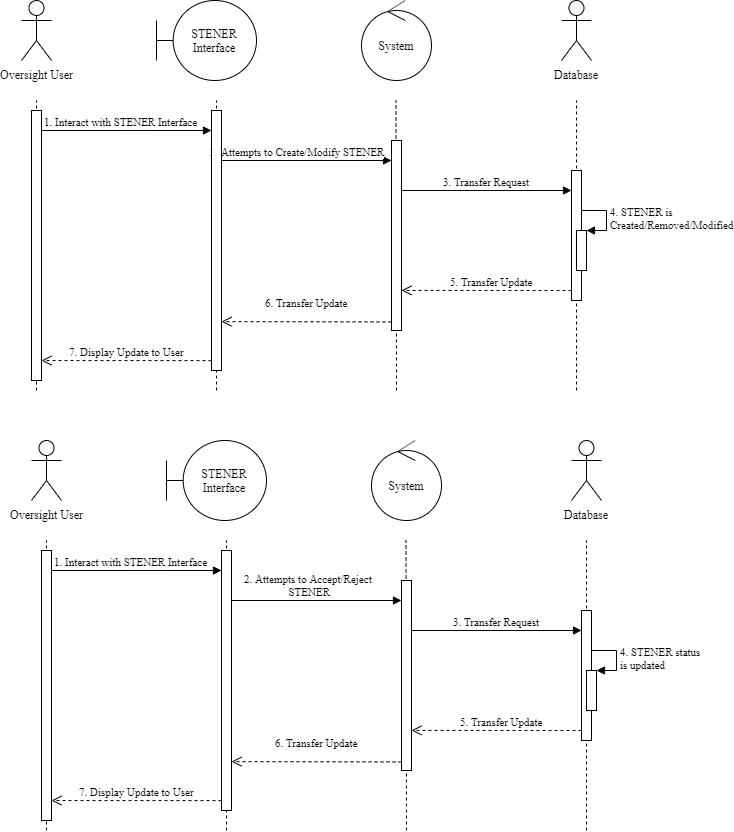

The diagram above was exported from draw.io. Its source (the exported page's mxGraphModel, read from the mxfile embedded in the PNG):
<mxGraphModel dx="1381" dy="771" grid="1" gridSize="10" guides="1" tooltips="1" connect="1" arrows="1" fold="1" page="1" pageScale="1" pageWidth="850" pageHeight="1100" background="#ffffff" math="0" shadow="0">
  <root>
    <mxCell id="0" />
    <mxCell id="1" parent="0" />
    <mxCell id="GX1ZkqU-0w_Sk8pbEEOC-1" value="Oversight User" style="shape=umlActor;verticalLabelPosition=bottom;labelBackgroundColor=#ffffff;verticalAlign=top;html=1;outlineConnect=0;fontFamily=Times New Roman;" parent="1" vertex="1">
      <mxGeometry x="30" y="10" width="30" height="60" as="geometry" />
    </mxCell>
    <mxCell id="GX1ZkqU-0w_Sk8pbEEOC-2" value="STENER Interface" style="shape=umlBoundary;whiteSpace=wrap;html=1;fontFamily=Times New Roman;" parent="1" vertex="1">
      <mxGeometry x="165" y="10" width="100" height="80" as="geometry" />
    </mxCell>
    <mxCell id="GX1ZkqU-0w_Sk8pbEEOC-3" value="System" style="ellipse;shape=umlControl;whiteSpace=wrap;html=1;fontFamily=Times New Roman;" parent="1" vertex="1">
      <mxGeometry x="370" y="10" width="70" height="80" as="geometry" />
    </mxCell>
    <mxCell id="GX1ZkqU-0w_Sk8pbEEOC-4" value="Database" style="shape=umlActor;verticalLabelPosition=bottom;labelBackgroundColor=#ffffff;verticalAlign=top;html=1;outlineConnect=0;fontFamily=Times New Roman;" parent="1" vertex="1">
      <mxGeometry x="570" y="10" width="30" height="60" as="geometry" />
    </mxCell>
    <mxCell id="GX1ZkqU-0w_Sk8pbEEOC-5" value="" style="endArrow=none;dashed=1;html=1;fontFamily=Times New Roman;" parent="1" edge="1">
      <mxGeometry width="50" height="50" relative="1" as="geometry">
        <mxPoint x="45" y="400" as="sourcePoint" />
        <mxPoint x="45" y="110" as="targetPoint" />
      </mxGeometry>
    </mxCell>
    <mxCell id="GX1ZkqU-0w_Sk8pbEEOC-6" value="" style="endArrow=none;dashed=1;html=1;fontFamily=Times New Roman;" parent="1" edge="1">
      <mxGeometry width="50" height="50" relative="1" as="geometry">
        <mxPoint x="225" y="400" as="sourcePoint" />
        <mxPoint x="225" y="110" as="targetPoint" />
      </mxGeometry>
    </mxCell>
    <mxCell id="GX1ZkqU-0w_Sk8pbEEOC-7" value="" style="endArrow=none;dashed=1;html=1;fontFamily=Times New Roman;" parent="1" edge="1">
      <mxGeometry width="50" height="50" relative="1" as="geometry">
        <mxPoint x="405" y="400" as="sourcePoint" />
        <mxPoint x="404.5" y="110" as="targetPoint" />
      </mxGeometry>
    </mxCell>
    <mxCell id="GX1ZkqU-0w_Sk8pbEEOC-8" value="" style="endArrow=none;dashed=1;html=1;fontFamily=Times New Roman;" parent="1" edge="1">
      <mxGeometry width="50" height="50" relative="1" as="geometry">
        <mxPoint x="585" y="400" as="sourcePoint" />
        <mxPoint x="585" y="110" as="targetPoint" />
      </mxGeometry>
    </mxCell>
    <mxCell id="GX1ZkqU-0w_Sk8pbEEOC-9" value="1. Interact with STENER Interface" style="html=1;verticalAlign=bottom;endArrow=block;fontFamily=Times New Roman;exitX=1;exitY=0.074;exitDx=0;exitDy=0;exitPerimeter=0;" parent="1" source="GX1ZkqU-0w_Sk8pbEEOC-19" edge="1">
      <mxGeometry x="-0.0588" width="80" relative="1" as="geometry">
        <mxPoint x="110" y="140" as="sourcePoint" />
        <mxPoint x="220" y="140" as="targetPoint" />
        <mxPoint as="offset" />
      </mxGeometry>
    </mxCell>
    <mxCell id="GX1ZkqU-0w_Sk8pbEEOC-11" value="2. Attempts to Create/Modify&amp;nbsp;STENER" style="html=1;verticalAlign=bottom;endArrow=block;fontFamily=Times New Roman;" parent="1" edge="1">
      <mxGeometry x="-0.1111" width="80" relative="1" as="geometry">
        <mxPoint x="230" y="170" as="sourcePoint" />
        <mxPoint x="400" y="170" as="targetPoint" />
        <mxPoint as="offset" />
      </mxGeometry>
    </mxCell>
    <mxCell id="GX1ZkqU-0w_Sk8pbEEOC-13" value="3. Transfer Request" style="html=1;verticalAlign=bottom;endArrow=block;fontFamily=Times New Roman;exitX=1;exitY=0.263;exitDx=0;exitDy=0;exitPerimeter=0;" parent="1" source="GX1ZkqU-0w_Sk8pbEEOC-22" edge="1">
      <mxGeometry width="80" relative="1" as="geometry">
        <mxPoint x="420" y="200" as="sourcePoint" />
        <mxPoint x="580" y="200" as="targetPoint" />
        <mxPoint as="offset" />
      </mxGeometry>
    </mxCell>
    <mxCell id="GX1ZkqU-0w_Sk8pbEEOC-16" value="7. Display Update to User" style="html=1;verticalAlign=bottom;endArrow=open;dashed=1;endSize=8;fontFamily=Times New Roman;entryX=1;entryY=0.926;entryDx=0;entryDy=0;entryPerimeter=0;exitX=0;exitY=0.962;exitDx=0;exitDy=0;exitPerimeter=0;" parent="1" source="GX1ZkqU-0w_Sk8pbEEOC-20" target="GX1ZkqU-0w_Sk8pbEEOC-19" edge="1">
      <mxGeometry relative="1" as="geometry">
        <mxPoint x="210" y="370" as="sourcePoint" />
        <mxPoint x="95" y="370" as="targetPoint" />
      </mxGeometry>
    </mxCell>
    <mxCell id="GX1ZkqU-0w_Sk8pbEEOC-17" value="6. Transfer Update" style="html=1;verticalAlign=bottom;endArrow=open;dashed=1;endSize=8;fontFamily=Times New Roman;exitX=0;exitY=0.955;exitDx=0;exitDy=0;exitPerimeter=0;entryX=1;entryY=0.812;entryDx=0;entryDy=0;entryPerimeter=0;" parent="1" source="GX1ZkqU-0w_Sk8pbEEOC-22" target="GX1ZkqU-0w_Sk8pbEEOC-20" edge="1">
      <mxGeometry y="-10" relative="1" as="geometry">
        <mxPoint x="390" y="330" as="sourcePoint" />
        <mxPoint x="240" y="331" as="targetPoint" />
        <mxPoint as="offset" />
      </mxGeometry>
    </mxCell>
    <mxCell id="GX1ZkqU-0w_Sk8pbEEOC-18" value="5. Transfer Update" style="html=1;verticalAlign=bottom;endArrow=open;dashed=1;endSize=8;fontFamily=Times New Roman;entryX=1;entryY=0.789;entryDx=0;entryDy=0;entryPerimeter=0;" parent="1" target="GX1ZkqU-0w_Sk8pbEEOC-22" edge="1">
      <mxGeometry x="-0.0588" relative="1" as="geometry">
        <mxPoint x="580" y="300" as="sourcePoint" />
        <mxPoint x="440" y="290" as="targetPoint" />
        <mxPoint as="offset" />
      </mxGeometry>
    </mxCell>
    <mxCell id="GX1ZkqU-0w_Sk8pbEEOC-19" value="" style="rounded=0;whiteSpace=wrap;html=1;fontFamily=Times New Roman;" parent="1" vertex="1">
      <mxGeometry x="40" y="120" width="10" height="270" as="geometry" />
    </mxCell>
    <mxCell id="GX1ZkqU-0w_Sk8pbEEOC-20" value="" style="rounded=0;whiteSpace=wrap;html=1;fontFamily=Times New Roman;" parent="1" vertex="1">
      <mxGeometry x="220" y="120" width="10" height="260" as="geometry" />
    </mxCell>
    <mxCell id="GX1ZkqU-0w_Sk8pbEEOC-22" value="" style="rounded=0;whiteSpace=wrap;html=1;fontFamily=Times New Roman;" parent="1" vertex="1">
      <mxGeometry x="400" y="150" width="10" height="190" as="geometry" />
    </mxCell>
    <mxCell id="GX1ZkqU-0w_Sk8pbEEOC-23" value="" style="rounded=0;whiteSpace=wrap;html=1;fontFamily=Times New Roman;" parent="1" vertex="1">
      <mxGeometry x="580" y="180" width="10" height="130" as="geometry" />
    </mxCell>
    <mxCell id="GX1ZkqU-0w_Sk8pbEEOC-14" value="" style="html=1;points=[];perimeter=orthogonalPerimeter;fontFamily=Times New Roman;" parent="1" vertex="1">
      <mxGeometry x="585" y="240" width="10" height="40" as="geometry" />
    </mxCell>
    <mxCell id="GX1ZkqU-0w_Sk8pbEEOC-15" value="4. STENER is &lt;br&gt;Created/Removed/Modified" style="edgeStyle=orthogonalEdgeStyle;html=1;align=left;spacingLeft=2;endArrow=block;rounded=0;entryX=1;entryY=0;fontFamily=Times New Roman;" parent="1" target="GX1ZkqU-0w_Sk8pbEEOC-14" edge="1">
      <mxGeometry relative="1" as="geometry">
        <mxPoint x="590" y="220" as="sourcePoint" />
        <Array as="points">
          <mxPoint x="615" y="220" />
        </Array>
      </mxGeometry>
    </mxCell>
    <mxCell id="GX1ZkqU-0w_Sk8pbEEOC-24" value="Oversight User" style="shape=umlActor;verticalLabelPosition=bottom;labelBackgroundColor=#ffffff;verticalAlign=top;html=1;outlineConnect=0;fontFamily=Times New Roman;" parent="1" vertex="1">
      <mxGeometry x="40" y="450" width="30" height="60" as="geometry" />
    </mxCell>
    <mxCell id="GX1ZkqU-0w_Sk8pbEEOC-25" value="STENER Interface" style="shape=umlBoundary;whiteSpace=wrap;html=1;fontFamily=Times New Roman;" parent="1" vertex="1">
      <mxGeometry x="175" y="450" width="100" height="80" as="geometry" />
    </mxCell>
    <mxCell id="GX1ZkqU-0w_Sk8pbEEOC-26" value="System" style="ellipse;shape=umlControl;whiteSpace=wrap;html=1;fontFamily=Times New Roman;" parent="1" vertex="1">
      <mxGeometry x="380" y="450" width="70" height="80" as="geometry" />
    </mxCell>
    <mxCell id="GX1ZkqU-0w_Sk8pbEEOC-27" value="Database" style="shape=umlActor;verticalLabelPosition=bottom;labelBackgroundColor=#ffffff;verticalAlign=top;html=1;outlineConnect=0;fontFamily=Times New Roman;" parent="1" vertex="1">
      <mxGeometry x="580" y="450" width="30" height="60" as="geometry" />
    </mxCell>
    <mxCell id="GX1ZkqU-0w_Sk8pbEEOC-28" value="" style="endArrow=none;dashed=1;html=1;fontFamily=Times New Roman;" parent="1" edge="1">
      <mxGeometry width="50" height="50" relative="1" as="geometry">
        <mxPoint x="55" y="840" as="sourcePoint" />
        <mxPoint x="55" y="550" as="targetPoint" />
      </mxGeometry>
    </mxCell>
    <mxCell id="GX1ZkqU-0w_Sk8pbEEOC-29" value="" style="endArrow=none;dashed=1;html=1;fontFamily=Times New Roman;" parent="1" edge="1">
      <mxGeometry width="50" height="50" relative="1" as="geometry">
        <mxPoint x="235" y="840" as="sourcePoint" />
        <mxPoint x="235" y="550" as="targetPoint" />
      </mxGeometry>
    </mxCell>
    <mxCell id="GX1ZkqU-0w_Sk8pbEEOC-30" value="" style="endArrow=none;dashed=1;html=1;fontFamily=Times New Roman;" parent="1" edge="1">
      <mxGeometry width="50" height="50" relative="1" as="geometry">
        <mxPoint x="415" y="840" as="sourcePoint" />
        <mxPoint x="414.5" y="550" as="targetPoint" />
      </mxGeometry>
    </mxCell>
    <mxCell id="GX1ZkqU-0w_Sk8pbEEOC-31" value="" style="endArrow=none;dashed=1;html=1;fontFamily=Times New Roman;" parent="1" edge="1">
      <mxGeometry width="50" height="50" relative="1" as="geometry">
        <mxPoint x="595" y="840" as="sourcePoint" />
        <mxPoint x="595" y="550" as="targetPoint" />
      </mxGeometry>
    </mxCell>
    <mxCell id="GX1ZkqU-0w_Sk8pbEEOC-32" value="1. Interact with STENER Interface" style="html=1;verticalAlign=bottom;endArrow=block;fontFamily=Times New Roman;exitX=1;exitY=0.074;exitDx=0;exitDy=0;exitPerimeter=0;" parent="1" source="GX1ZkqU-0w_Sk8pbEEOC-38" edge="1">
      <mxGeometry x="-0.0588" width="80" relative="1" as="geometry">
        <mxPoint x="120" y="580" as="sourcePoint" />
        <mxPoint x="230" y="580" as="targetPoint" />
        <mxPoint as="offset" />
      </mxGeometry>
    </mxCell>
    <mxCell id="GX1ZkqU-0w_Sk8pbEEOC-33" value="2. Attempts to Accept/Reject &lt;br&gt;STENER" style="html=1;verticalAlign=bottom;endArrow=block;fontFamily=Times New Roman;" parent="1" edge="1">
      <mxGeometry x="-0.1111" width="80" relative="1" as="geometry">
        <mxPoint x="240" y="610" as="sourcePoint" />
        <mxPoint x="410" y="610" as="targetPoint" />
        <mxPoint as="offset" />
      </mxGeometry>
    </mxCell>
    <mxCell id="GX1ZkqU-0w_Sk8pbEEOC-34" value="3. Transfer Request" style="html=1;verticalAlign=bottom;endArrow=block;fontFamily=Times New Roman;exitX=1;exitY=0.263;exitDx=0;exitDy=0;exitPerimeter=0;" parent="1" source="GX1ZkqU-0w_Sk8pbEEOC-40" edge="1">
      <mxGeometry width="80" relative="1" as="geometry">
        <mxPoint x="430" y="640" as="sourcePoint" />
        <mxPoint x="590" y="640" as="targetPoint" />
        <mxPoint as="offset" />
      </mxGeometry>
    </mxCell>
    <mxCell id="GX1ZkqU-0w_Sk8pbEEOC-35" value="7. Display Update to User" style="html=1;verticalAlign=bottom;endArrow=open;dashed=1;endSize=8;fontFamily=Times New Roman;entryX=1;entryY=0.926;entryDx=0;entryDy=0;entryPerimeter=0;exitX=0;exitY=0.962;exitDx=0;exitDy=0;exitPerimeter=0;" parent="1" source="GX1ZkqU-0w_Sk8pbEEOC-39" target="GX1ZkqU-0w_Sk8pbEEOC-38" edge="1">
      <mxGeometry relative="1" as="geometry">
        <mxPoint x="220" y="810" as="sourcePoint" />
        <mxPoint x="105" y="810" as="targetPoint" />
      </mxGeometry>
    </mxCell>
    <mxCell id="GX1ZkqU-0w_Sk8pbEEOC-36" value="6. Transfer Update" style="html=1;verticalAlign=bottom;endArrow=open;dashed=1;endSize=8;fontFamily=Times New Roman;exitX=0;exitY=0.955;exitDx=0;exitDy=0;exitPerimeter=0;entryX=1;entryY=0.812;entryDx=0;entryDy=0;entryPerimeter=0;" parent="1" source="GX1ZkqU-0w_Sk8pbEEOC-40" target="GX1ZkqU-0w_Sk8pbEEOC-39" edge="1">
      <mxGeometry y="-10" relative="1" as="geometry">
        <mxPoint x="400" y="770" as="sourcePoint" />
        <mxPoint x="250" y="771" as="targetPoint" />
        <mxPoint as="offset" />
      </mxGeometry>
    </mxCell>
    <mxCell id="GX1ZkqU-0w_Sk8pbEEOC-37" value="5. Transfer Update" style="html=1;verticalAlign=bottom;endArrow=open;dashed=1;endSize=8;fontFamily=Times New Roman;entryX=1;entryY=0.789;entryDx=0;entryDy=0;entryPerimeter=0;" parent="1" target="GX1ZkqU-0w_Sk8pbEEOC-40" edge="1">
      <mxGeometry x="-0.0588" relative="1" as="geometry">
        <mxPoint x="590" y="740" as="sourcePoint" />
        <mxPoint x="450" y="730" as="targetPoint" />
        <mxPoint as="offset" />
      </mxGeometry>
    </mxCell>
    <mxCell id="GX1ZkqU-0w_Sk8pbEEOC-38" value="" style="rounded=0;whiteSpace=wrap;html=1;fontFamily=Times New Roman;" parent="1" vertex="1">
      <mxGeometry x="50" y="560" width="10" height="270" as="geometry" />
    </mxCell>
    <mxCell id="GX1ZkqU-0w_Sk8pbEEOC-39" value="" style="rounded=0;whiteSpace=wrap;html=1;fontFamily=Times New Roman;" parent="1" vertex="1">
      <mxGeometry x="230" y="560" width="10" height="260" as="geometry" />
    </mxCell>
    <mxCell id="GX1ZkqU-0w_Sk8pbEEOC-40" value="" style="rounded=0;whiteSpace=wrap;html=1;fontFamily=Times New Roman;" parent="1" vertex="1">
      <mxGeometry x="410" y="590" width="10" height="190" as="geometry" />
    </mxCell>
    <mxCell id="GX1ZkqU-0w_Sk8pbEEOC-41" value="" style="rounded=0;whiteSpace=wrap;html=1;fontFamily=Times New Roman;" parent="1" vertex="1">
      <mxGeometry x="590" y="620" width="10" height="130" as="geometry" />
    </mxCell>
    <mxCell id="GX1ZkqU-0w_Sk8pbEEOC-42" value="" style="html=1;points=[];perimeter=orthogonalPerimeter;fontFamily=Times New Roman;" parent="1" vertex="1">
      <mxGeometry x="595" y="680" width="10" height="40" as="geometry" />
    </mxCell>
    <mxCell id="GX1ZkqU-0w_Sk8pbEEOC-43" value="4. STENER status &lt;br&gt;is updated" style="edgeStyle=orthogonalEdgeStyle;html=1;align=left;spacingLeft=2;endArrow=block;rounded=0;entryX=1;entryY=0;fontFamily=Times New Roman;" parent="1" target="GX1ZkqU-0w_Sk8pbEEOC-42" edge="1">
      <mxGeometry relative="1" as="geometry">
        <mxPoint x="599.8571428571429" y="660.2857142857143" as="sourcePoint" />
        <Array as="points">
          <mxPoint x="625" y="660" />
        </Array>
      </mxGeometry>
    </mxCell>
  </root>
</mxGraphModel>